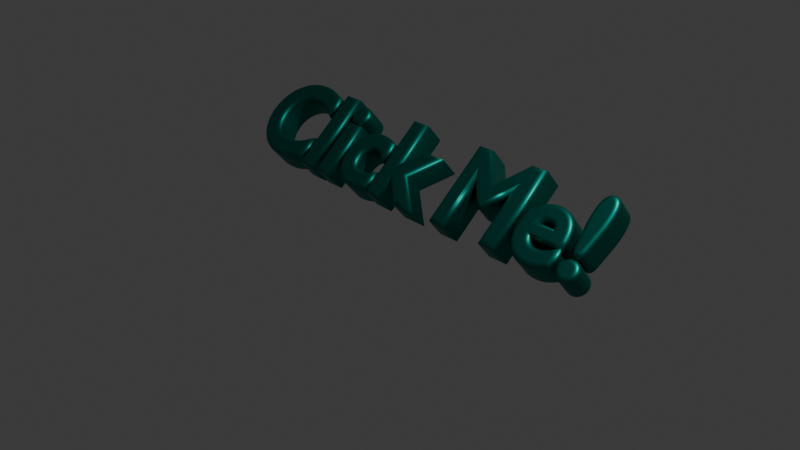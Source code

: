 # Source: click-me.blend  (saved by Blender 4.1.24; exported with 4.5.12 LTS)
import bpy
from mathutils import Matrix  # noqa: F401  (used for matrix-valued properties, if any)

bpy.ops.wm.read_factory_settings(use_empty=True)
scene = bpy.context.scene
scene.name = 'Scene'

# ---- collections
col_collection = bpy.data.collections.new('Collection'); scene.collection.children.link(col_collection)

# ---- materials (node trees are filled in below, after node groups)
mat_material_001 = bpy.data.materials.new('Material.001')
mat_material_001.use_transparent_shadow = False

# ---- material node trees
mat_material_001.use_nodes = True; mat_material_001.node_tree.nodes.clear()
_N = mat_material_001.node_tree.nodes; _L = mat_material_001.node_tree.links
n0 = _N.new('ShaderNodeBsdfPrincipled'); n0.name = 'Principled BSDF'; n0.location = (10, 300)
n0.inputs[0].default_value = (0.0, 0.2413, 0.189, 1.0)
n0.inputs[1].default_value = 1.0
n1 = _N.new('ShaderNodeOutputMaterial'); n1.name = 'Material Output'; n1.location = (300, 300)
_L.new(n0.outputs[0], n1.inputs[0])
n1.is_active_output = True

# ---- world
world_world = bpy.data.worlds.new('World'); scene.world = world_world
world_world.use_nodes = True; world_world.node_tree.nodes.clear()
_N = world_world.node_tree.nodes; _L = world_world.node_tree.links
n0 = _N.new('ShaderNodeOutputWorld'); n0.name = 'World Output'; n0.location = (300, 300)
n1 = _N.new('ShaderNodeBackground'); n1.name = 'Background'; n1.location = (10, 300)
n1.inputs[0].default_value = (0.05088, 0.05088, 0.05088, 1.0)
_L.new(n1.outputs[0], n0.inputs[0])
n0.is_active_output = True
world_world.color = (0.05088, 0.05088, 0.05088)
world_world.use_sun_shadow = False
world_world.sun_shadow_jitter_overblur = 0.0

# ---- cameras
cam_camera = bpy.data.cameras.new('Camera')
cam_camera.clip_end = 100.0
cam_camera.ortho_scale = 7.314

# ---- lights
light_light = bpy.data.lights.new('Light', 'POINT')
light_light.transmission_factor = 0.0
light_light.energy = 1000.0
light_light.shadow_soft_size = 0.1
light_light.shadow_maximum_resolution = 0.006
light_light.use_absolute_resolution = True

# ---- curves / text
txt_text = bpy.data.curves.new('Text', 'FONT')
txt_text.dimensions = '2D'
txt_text.body = 'Click Me!'
txt_text.materials.append(mat_material_001)
txt_text.bevel_profile.use_clip = True
txt_text.extrude = 0.1
txt_text.bevel_depth = 0.04

# ---- objects
ob_light = bpy.data.objects.new('Light', light_light)
ob_camera = bpy.data.objects.new('Camera', cam_camera)
ob_text = bpy.data.objects.new('Text', txt_text)

# ---- transforms, parenting, visibility, modifiers, constraints
ob_light.location = (4.076, 1.005, 5.904)
ob_light.rotation_euler = (0.6503, 0.05522, 1.866)
ob_light.lock_rotations_4d = False
ob_light.empty_display_type = 'ARROWS'
ob_light.color = (0.0, 0.0, 0.0, 0.0)
ob_light.lineart.crease_threshold = 0.0
ob_camera.location = (7.359, -6.926, 4.958)
ob_camera.rotation_euler = (1.109, 0.0, 0.8149)
ob_camera.lock_rotations_4d = False
ob_camera.empty_display_type = 'ARROWS'
ob_camera.color = (0.0, 0.0, 0.0, 0.0)
ob_camera.display_type = 'WIRE'
ob_camera.lineart.crease_threshold = 0.0
ob_text.location = (-2.3, 0.0, 0.14)
ob_text.rotation_euler = (0.6981, 0.0, 0.0)
ob_text.scale = (1.2, 1.2, 1.2)

# ---- collection membership
col_collection.objects.link(ob_light)
col_collection.objects.link(ob_camera)
col_collection.objects.link(ob_text)

# ---- scene / render settings (as saved in the file)
scene.camera = ob_camera
scene.frame_start = 1; scene.frame_end = 250; scene.frame_set(1)
scene.render.engine = 'BLENDER_EEVEE_NEXT'
scene.cycles.sampling_pattern = 'TABULATED_SOBOL'
scene.eevee.ray_tracing_options.trace_max_roughness = 0.0
bpy.context.view_layer.update()
